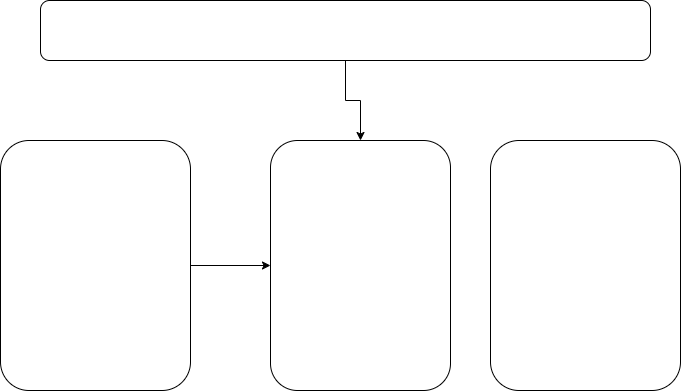

The diagram above was exported from draw.io. Its source (the exported page's mxGraphModel, read from the mxfile embedded in the PNG):
<mxGraphModel dx="774" dy="695" grid="1" gridSize="10" guides="1" tooltips="1" connect="1" arrows="1" fold="1" page="1" pageScale="1" pageWidth="850" pageHeight="1100" math="0" shadow="0">
  <root>
    <mxCell id="0" />
    <mxCell id="1" parent="0" />
    <mxCell id="sCK6u0jhLdTnVzj3u1mn-8" edge="1" parent="1" source="sCK6u0jhLdTnVzj3u1mn-1" style="edgeStyle=orthogonalEdgeStyle;rounded=0;orthogonalLoop=1;jettySize=auto;html=1;" target="sCK6u0jhLdTnVzj3u1mn-2" value="">
      <mxGeometry relative="1" as="geometry" />
    </mxCell>
    <mxCell id="sCK6u0jhLdTnVzj3u1mn-1" parent="1" style="rounded=1;whiteSpace=wrap;html=1;" value="" vertex="1">
      <mxGeometry height="250" width="190" x="30" y="200" as="geometry" />
    </mxCell>
    <mxCell id="sCK6u0jhLdTnVzj3u1mn-2" parent="1" style="rounded=1;whiteSpace=wrap;html=1;" value="" vertex="1">
      <mxGeometry height="250" width="180" x="300" y="200" as="geometry" />
    </mxCell>
    <mxCell id="sCK6u0jhLdTnVzj3u1mn-3" parent="1" style="rounded=1;whiteSpace=wrap;html=1;" value="" vertex="1">
      <mxGeometry height="250" width="190" x="520" y="200" as="geometry" />
    </mxCell>
    <mxCell id="sCK6u0jhLdTnVzj3u1mn-9" edge="1" parent="1" source="sCK6u0jhLdTnVzj3u1mn-4" style="edgeStyle=orthogonalEdgeStyle;rounded=0;orthogonalLoop=1;jettySize=auto;html=1;" target="sCK6u0jhLdTnVzj3u1mn-2" value="">
      <mxGeometry relative="1" as="geometry" />
    </mxCell>
    <mxCell id="sCK6u0jhLdTnVzj3u1mn-4" parent="1" style="rounded=1;whiteSpace=wrap;html=1;" value="" vertex="1">
      <mxGeometry height="60" width="610" x="70" y="60" as="geometry" />
    </mxCell>
  </root>
</mxGraphModel>